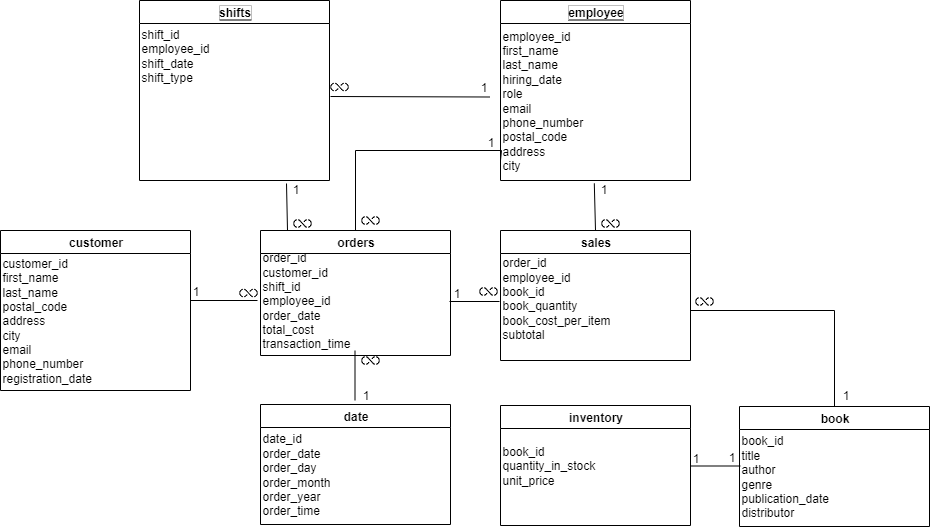

The diagram above was exported from draw.io. Its source (the exported page's mxGraphModel, read from the mxfile embedded in the PNG):
<mxGraphModel dx="1226" dy="1700" grid="1" gridSize="10" guides="1" tooltips="1" connect="1" arrows="1" fold="1" page="1" pageScale="1" pageWidth="850" pageHeight="1100" background="light-dark(#FFFFFF,#F6F6F6)" math="0" shadow="0">
  <root>
    <mxCell id="0" />
    <mxCell id="1" parent="0" />
    <mxCell id="O3s7J7eRnjvy_xBIqY8p-4" value="customer" style="swimlane;html=1;labelBorderColor=none;fontColor=light-dark(#000000,#030303);labelBackgroundColor=none;strokeColor=light-dark(#000000,#000000);fillColor=light-dark(#FFFFFF,#FAFAFA);" vertex="1" parent="1">
      <mxGeometry x="40" y="170" width="190" height="160" as="geometry" />
    </mxCell>
    <mxCell id="O3s7J7eRnjvy_xBIqY8p-5" value="customer_id&lt;div&gt;first_name&lt;/div&gt;&lt;div&gt;last_name&lt;/div&gt;&lt;div&gt;postal_code&lt;/div&gt;&lt;div&gt;address&lt;/div&gt;&lt;div&gt;city&lt;/div&gt;&lt;div&gt;email&lt;/div&gt;&lt;div&gt;phone_number&lt;/div&gt;&lt;div&gt;registration_date&lt;/div&gt;" style="text;html=1;align=left;verticalAlign=middle;resizable=0;points=[];autosize=1;strokeColor=none;fillColor=none;fontColor=light-dark(#000000,#030303);" vertex="1" parent="O3s7J7eRnjvy_xBIqY8p-4">
      <mxGeometry y="20" width="110" height="140" as="geometry" />
    </mxCell>
    <mxCell id="O3s7J7eRnjvy_xBIqY8p-6" value="orders" style="swimlane;html=1;labelBorderColor=none;fontColor=light-dark(#000000,#030303);labelBackgroundColor=none;strokeColor=light-dark(#000000,#000000);fillColor=light-dark(#FFFFFF,#FAFAFA);" vertex="1" parent="1">
      <mxGeometry x="300" y="170" width="190" height="125" as="geometry" />
    </mxCell>
    <mxCell id="O3s7J7eRnjvy_xBIqY8p-7" value="order_id&lt;div&gt;customer_id&lt;/div&gt;&lt;div&gt;shift_id&lt;/div&gt;&lt;div&gt;employee_id&lt;/div&gt;&lt;div&gt;order_date&lt;/div&gt;&lt;div&gt;total_cost&lt;/div&gt;&lt;div&gt;transaction_time&lt;/div&gt;" style="text;html=1;align=left;verticalAlign=middle;resizable=0;points=[];autosize=1;strokeColor=none;fillColor=none;fontColor=light-dark(#000000,#030303);" vertex="1" parent="O3s7J7eRnjvy_xBIqY8p-6">
      <mxGeometry y="15" width="110" height="110" as="geometry" />
    </mxCell>
    <mxCell id="O3s7J7eRnjvy_xBIqY8p-67" value="" style="endArrow=none;html=1;rounded=0;strokeColor=light-dark(#000000,#050505);endSize=9;exitX=0.5;exitY=0;exitDx=0;exitDy=0;entryX=0.938;entryY=1.018;entryDx=0;entryDy=0;entryPerimeter=0;" edge="1" parent="O3s7J7eRnjvy_xBIqY8p-6">
      <mxGeometry width="50" height="50" relative="1" as="geometry">
        <mxPoint x="27" as="sourcePoint" />
        <mxPoint x="26" y="-47" as="targetPoint" />
      </mxGeometry>
    </mxCell>
    <mxCell id="O3s7J7eRnjvy_xBIqY8p-68" value="1" style="text;html=1;align=center;verticalAlign=middle;resizable=0;points=[];autosize=1;strokeColor=none;fillColor=none;fontColor=light-dark(#000000,#050505);" vertex="1" parent="O3s7J7eRnjvy_xBIqY8p-6">
      <mxGeometry x="20" y="-56" width="30" height="30" as="geometry" />
    </mxCell>
    <mxCell id="O3s7J7eRnjvy_xBIqY8p-69" value="" style="shape=image;html=1;verticalAlign=top;verticalLabelPosition=bottom;labelBackgroundColor=#ffffff;imageAspect=0;aspect=fixed;image=https://icons.diagrams.net/icon-cache1/Phosphor_Regular_Vol_3-2947/infinity-1261.svg;fontSize=6;" vertex="1" parent="O3s7J7eRnjvy_xBIqY8p-6">
      <mxGeometry x="32" y="-17" width="20" height="20" as="geometry" />
    </mxCell>
    <mxCell id="O3s7J7eRnjvy_xBIqY8p-8" value="sales" style="swimlane;html=1;labelBorderColor=none;fontColor=light-dark(#000000,#030303);labelBackgroundColor=none;strokeColor=light-dark(#000000,#000000);fillColor=light-dark(#FFFFFF,#FAFAFA);startSize=23;" vertex="1" parent="1">
      <mxGeometry x="540" y="170" width="190" height="130" as="geometry" />
    </mxCell>
    <mxCell id="O3s7J7eRnjvy_xBIqY8p-9" value="order_id&lt;div&gt;employee_id&lt;/div&gt;&lt;div&gt;book_id&lt;/div&gt;&lt;div&gt;book_quantity&lt;/div&gt;&lt;div&gt;book_cost_per_item&lt;/div&gt;&lt;div&gt;subtotal&lt;/div&gt;&lt;div&gt;&lt;br&gt;&lt;/div&gt;" style="text;html=1;align=left;verticalAlign=middle;resizable=0;points=[];autosize=1;strokeColor=none;fillColor=none;fontColor=light-dark(#000000,#030303);" vertex="1" parent="O3s7J7eRnjvy_xBIqY8p-8">
      <mxGeometry y="20" width="130" height="110" as="geometry" />
    </mxCell>
    <mxCell id="O3s7J7eRnjvy_xBIqY8p-10" value="&lt;span style=&quot;background-color: light-dark(rgb(255, 255, 255), rgb(250, 250, 250));&quot;&gt;employee&lt;/span&gt;" style="swimlane;html=1;labelBorderColor=none;fontColor=light-dark(#000000,#030303);labelBackgroundColor=light-dark(#000000,#FFFFFF);strokeColor=light-dark(#000000,#000000);fillColor=light-dark(#FFFFFF,#FAFAFA);" vertex="1" parent="1">
      <mxGeometry x="540" y="-60" width="190" height="180" as="geometry" />
    </mxCell>
    <mxCell id="O3s7J7eRnjvy_xBIqY8p-11" value="&lt;div&gt;employee_id&lt;/div&gt;&lt;div&gt;first_name&lt;/div&gt;&lt;div&gt;last_name&lt;/div&gt;&lt;div&gt;hiring_date&lt;/div&gt;&lt;div&gt;role&lt;/div&gt;&lt;div&gt;email&lt;/div&gt;&lt;div&gt;phone_number&lt;/div&gt;&lt;div&gt;postal_code&lt;/div&gt;&lt;div&gt;address&lt;/div&gt;&lt;div&gt;city&lt;/div&gt;" style="text;html=1;align=left;verticalAlign=middle;resizable=0;points=[];autosize=1;strokeColor=none;fillColor=none;fontColor=light-dark(#000000,#030303);" vertex="1" parent="O3s7J7eRnjvy_xBIqY8p-10">
      <mxGeometry y="20" width="100" height="160" as="geometry" />
    </mxCell>
    <mxCell id="O3s7J7eRnjvy_xBIqY8p-12" value="inventory" style="swimlane;html=1;labelBorderColor=none;fontColor=light-dark(#000000,#030303);labelBackgroundColor=none;strokeColor=light-dark(#000000,#000000);fillColor=light-dark(#FFFFFF,#FAFAFA);" vertex="1" parent="1">
      <mxGeometry x="540" y="345" width="190" height="120" as="geometry" />
    </mxCell>
    <mxCell id="O3s7J7eRnjvy_xBIqY8p-13" value="&lt;div&gt;&lt;span style=&quot;background-color: transparent; color: light-dark(rgb(0, 0, 0), rgb(3, 3, 3));&quot;&gt;book_id&lt;/span&gt;&lt;/div&gt;&lt;div&gt;&lt;span style=&quot;background-color: transparent; color: light-dark(rgb(0, 0, 0), rgb(3, 3, 3));&quot;&gt;quantity_in_stock&lt;/span&gt;&lt;/div&gt;&lt;div&gt;unit_price&lt;/div&gt;" style="text;html=1;align=left;verticalAlign=middle;resizable=0;points=[];autosize=1;strokeColor=none;fillColor=none;fontColor=light-dark(#000000,#030303);" vertex="1" parent="O3s7J7eRnjvy_xBIqY8p-12">
      <mxGeometry y="30" width="120" height="60" as="geometry" />
    </mxCell>
    <mxCell id="O3s7J7eRnjvy_xBIqY8p-14" value="book" style="swimlane;html=1;labelBorderColor=none;fontColor=light-dark(#000000,#030303);labelBackgroundColor=none;strokeColor=light-dark(#000000,#000000);fillColor=light-dark(#FFFFFF,#FAFAFA);startSize=23;" vertex="1" parent="1">
      <mxGeometry x="779" y="346" width="190" height="120" as="geometry" />
    </mxCell>
    <mxCell id="O3s7J7eRnjvy_xBIqY8p-15" value="&lt;div&gt;book_id&lt;/div&gt;&lt;div&gt;title&lt;/div&gt;&lt;div&gt;author&lt;/div&gt;&lt;div&gt;genre&lt;/div&gt;&lt;div&gt;publication_date&lt;/div&gt;&lt;div&gt;distributor&lt;/div&gt;" style="text;html=1;align=left;verticalAlign=middle;resizable=0;points=[];autosize=1;strokeColor=none;fillColor=none;fontColor=light-dark(#000000,#030303);" vertex="1" parent="O3s7J7eRnjvy_xBIqY8p-14">
      <mxGeometry y="20" width="110" height="100" as="geometry" />
    </mxCell>
    <mxCell id="O3s7J7eRnjvy_xBIqY8p-16" value="date" style="swimlane;html=1;labelBorderColor=none;fontColor=light-dark(#000000,#030303);labelBackgroundColor=none;strokeColor=light-dark(#000000,#000000);fillColor=light-dark(#FFFFFF,#FAFAFA);" vertex="1" parent="1">
      <mxGeometry x="300" y="344" width="190" height="120" as="geometry" />
    </mxCell>
    <mxCell id="O3s7J7eRnjvy_xBIqY8p-17" value="&lt;div&gt;date_id&lt;/div&gt;&lt;div&gt;order_date&lt;/div&gt;&lt;div&gt;order_day&lt;/div&gt;&lt;div&gt;order_month&lt;/div&gt;&lt;div&gt;order_year&lt;/div&gt;&lt;div&gt;order_time&lt;/div&gt;" style="text;html=1;align=left;verticalAlign=middle;resizable=0;points=[];autosize=1;strokeColor=none;fillColor=none;fontColor=light-dark(#000000,#030303);" vertex="1" parent="O3s7J7eRnjvy_xBIqY8p-16">
      <mxGeometry y="20" width="90" height="100" as="geometry" />
    </mxCell>
    <mxCell id="O3s7J7eRnjvy_xBIqY8p-24" value="" style="endArrow=none;html=1;rounded=0;strokeColor=light-dark(#000000,#050505);endSize=9;exitX=0.541;exitY=-0.002;exitDx=0;exitDy=0;exitPerimeter=0;" edge="1" parent="O3s7J7eRnjvy_xBIqY8p-16">
      <mxGeometry width="50" height="50" relative="1" as="geometry">
        <mxPoint x="94.5" y="-4" as="sourcePoint" />
        <mxPoint x="94.5" y="-54" as="targetPoint" />
      </mxGeometry>
    </mxCell>
    <mxCell id="O3s7J7eRnjvy_xBIqY8p-57" value="1" style="text;html=1;align=center;verticalAlign=middle;resizable=0;points=[];autosize=1;strokeColor=none;fillColor=none;fontColor=light-dark(#000000,#050505);" vertex="1" parent="O3s7J7eRnjvy_xBIqY8p-16">
      <mxGeometry x="90" y="-24" width="30" height="30" as="geometry" />
    </mxCell>
    <mxCell id="O3s7J7eRnjvy_xBIqY8p-28" value="" style="endArrow=none;html=1;rounded=0;strokeColor=light-dark(#000000,#050505);endSize=9;exitX=0.541;exitY=-0.002;exitDx=0;exitDy=0;exitPerimeter=0;fontSize=6;" edge="1" parent="1">
      <mxGeometry width="50" height="50" relative="1" as="geometry">
        <mxPoint x="230" y="240" as="sourcePoint" />
        <mxPoint x="297" y="240" as="targetPoint" />
      </mxGeometry>
    </mxCell>
    <mxCell id="O3s7J7eRnjvy_xBIqY8p-29" value="" style="endArrow=none;html=1;rounded=0;strokeColor=light-dark(#000000,#050505);endSize=9;exitX=0.541;exitY=-0.002;exitDx=0;exitDy=0;exitPerimeter=0;" edge="1" parent="1">
      <mxGeometry width="50" height="50" relative="1" as="geometry">
        <mxPoint x="489" y="241" as="sourcePoint" />
        <mxPoint x="539" y="241" as="targetPoint" />
      </mxGeometry>
    </mxCell>
    <mxCell id="O3s7J7eRnjvy_xBIqY8p-31" value="" style="endArrow=none;html=1;rounded=0;strokeColor=light-dark(#000000,#050505);endSize=9;exitX=0.541;exitY=-0.002;exitDx=0;exitDy=0;exitPerimeter=0;" edge="1" parent="1">
      <mxGeometry width="50" height="50" relative="1" as="geometry">
        <mxPoint x="730" y="405.5" as="sourcePoint" />
        <mxPoint x="780" y="405.5" as="targetPoint" />
      </mxGeometry>
    </mxCell>
    <mxCell id="O3s7J7eRnjvy_xBIqY8p-34" style="edgeStyle=orthogonalEdgeStyle;rounded=0;orthogonalLoop=1;jettySize=auto;html=1;exitX=0.5;exitY=0;exitDx=0;exitDy=0;entryX=0.5;entryY=0;entryDx=0;entryDy=0;strokeColor=light-dark(#000000,#050505);shape=wire;dashed=1;endArrow=none;endFill=0;" edge="1" parent="1" target="O3s7J7eRnjvy_xBIqY8p-14">
      <mxGeometry relative="1" as="geometry">
        <mxPoint x="730" y="247" as="sourcePoint" />
        <mxPoint x="876" y="160" as="targetPoint" />
        <Array as="points">
          <mxPoint x="730" y="250" />
          <mxPoint x="874" y="250" />
        </Array>
      </mxGeometry>
    </mxCell>
    <mxCell id="O3s7J7eRnjvy_xBIqY8p-37" value="1" style="text;html=1;align=center;verticalAlign=middle;resizable=0;points=[];autosize=1;strokeColor=none;fillColor=none;fontColor=light-dark(#000000,#050505);" vertex="1" parent="1">
      <mxGeometry x="220" y="216" width="30" height="30" as="geometry" />
    </mxCell>
    <mxCell id="O3s7J7eRnjvy_xBIqY8p-43" value="" style="shape=image;html=1;verticalAlign=top;verticalLabelPosition=bottom;labelBackgroundColor=#ffffff;imageAspect=0;aspect=fixed;image=https://icons.diagrams.net/icon-cache1/Phosphor_Regular_Vol_3-2947/infinity-1261.svg;fontSize=6;" vertex="1" parent="1">
      <mxGeometry x="278" y="222.5" width="20" height="20" as="geometry" />
    </mxCell>
    <mxCell id="O3s7J7eRnjvy_xBIqY8p-45" value="" style="shape=image;html=1;verticalAlign=top;verticalLabelPosition=bottom;labelBackgroundColor=#ffffff;imageAspect=0;aspect=fixed;image=https://icons.diagrams.net/icon-cache1/Phosphor_Regular_Vol_3-2947/infinity-1261.svg;fontSize=6;" vertex="1" parent="1">
      <mxGeometry x="400" y="150" width="20" height="20" as="geometry" />
    </mxCell>
    <mxCell id="O3s7J7eRnjvy_xBIqY8p-47" value="" style="edgeStyle=orthogonalEdgeStyle;rounded=0;orthogonalLoop=1;jettySize=auto;html=1;exitX=0.5;exitY=0;exitDx=0;exitDy=0;strokeColor=light-dark(#000000,#050505);shape=wire;dashed=1;endArrow=none;endFill=0;" edge="1" parent="1" source="O3s7J7eRnjvy_xBIqY8p-6">
      <mxGeometry relative="1" as="geometry">
        <mxPoint x="395" y="170" as="sourcePoint" />
        <mxPoint x="540" y="100" as="targetPoint" />
        <Array as="points">
          <mxPoint x="395" y="90" />
          <mxPoint x="541" y="90" />
        </Array>
      </mxGeometry>
    </mxCell>
    <mxCell id="O3s7J7eRnjvy_xBIqY8p-46" value="1" style="text;html=1;align=center;verticalAlign=middle;resizable=0;points=[];autosize=1;strokeColor=none;fillColor=none;fontColor=light-dark(#000000,#050505);" vertex="1" parent="1">
      <mxGeometry x="515" y="67" width="30" height="30" as="geometry" />
    </mxCell>
    <mxCell id="O3s7J7eRnjvy_xBIqY8p-32" value="" style="endArrow=none;html=1;rounded=0;strokeColor=light-dark(#000000,#050505);endSize=9;exitX=0.5;exitY=0;exitDx=0;exitDy=0;entryX=0.938;entryY=1.018;entryDx=0;entryDy=0;entryPerimeter=0;" edge="1" parent="1" source="O3s7J7eRnjvy_xBIqY8p-8" target="O3s7J7eRnjvy_xBIqY8p-11">
      <mxGeometry width="50" height="50" relative="1" as="geometry">
        <mxPoint x="639" y="151" as="sourcePoint" />
        <mxPoint x="634" y="124" as="targetPoint" />
      </mxGeometry>
    </mxCell>
    <mxCell id="O3s7J7eRnjvy_xBIqY8p-48" value="1" style="text;html=1;align=center;verticalAlign=middle;resizable=0;points=[];autosize=1;strokeColor=none;fillColor=none;fontColor=light-dark(#000000,#050505);" vertex="1" parent="1">
      <mxGeometry x="481" y="218" width="30" height="30" as="geometry" />
    </mxCell>
    <mxCell id="O3s7J7eRnjvy_xBIqY8p-50" value="" style="shape=image;html=1;verticalAlign=top;verticalLabelPosition=bottom;labelBackgroundColor=#ffffff;imageAspect=0;aspect=fixed;image=https://icons.diagrams.net/icon-cache1/Phosphor_Regular_Vol_3-2947/infinity-1261.svg;fontSize=6;" vertex="1" parent="1">
      <mxGeometry x="518" y="221" width="20" height="20" as="geometry" />
    </mxCell>
    <mxCell id="O3s7J7eRnjvy_xBIqY8p-51" value="1" style="text;html=1;align=center;verticalAlign=middle;resizable=0;points=[];autosize=1;strokeColor=none;fillColor=none;fontColor=light-dark(#000000,#050505);" vertex="1" parent="1">
      <mxGeometry x="628" y="114" width="30" height="30" as="geometry" />
    </mxCell>
    <mxCell id="O3s7J7eRnjvy_xBIqY8p-52" value="" style="shape=image;html=1;verticalAlign=top;verticalLabelPosition=bottom;labelBackgroundColor=#ffffff;imageAspect=0;aspect=fixed;image=https://icons.diagrams.net/icon-cache1/Phosphor_Regular_Vol_3-2947/infinity-1261.svg;fontSize=6;" vertex="1" parent="1">
      <mxGeometry x="640" y="153" width="20" height="20" as="geometry" />
    </mxCell>
    <mxCell id="O3s7J7eRnjvy_xBIqY8p-53" value="1" style="text;html=1;align=center;verticalAlign=middle;resizable=0;points=[];autosize=1;strokeColor=none;fillColor=none;fontColor=light-dark(#000000,#050505);" vertex="1" parent="1">
      <mxGeometry x="870" y="320" width="30" height="30" as="geometry" />
    </mxCell>
    <mxCell id="O3s7J7eRnjvy_xBIqY8p-54" value="" style="shape=image;html=1;verticalAlign=top;verticalLabelPosition=bottom;labelBackgroundColor=#ffffff;imageAspect=0;aspect=fixed;image=https://icons.diagrams.net/icon-cache1/Phosphor_Regular_Vol_3-2947/infinity-1261.svg;fontSize=6;" vertex="1" parent="1">
      <mxGeometry x="734" y="231" width="20" height="20" as="geometry" />
    </mxCell>
    <mxCell id="O3s7J7eRnjvy_xBIqY8p-55" value="1" style="text;html=1;align=center;verticalAlign=middle;resizable=0;points=[];autosize=1;strokeColor=none;fillColor=none;fontColor=light-dark(#000000,#050505);" vertex="1" parent="1">
      <mxGeometry x="756" y="382" width="30" height="30" as="geometry" />
    </mxCell>
    <mxCell id="O3s7J7eRnjvy_xBIqY8p-56" value="1" style="text;html=1;align=center;verticalAlign=middle;resizable=0;points=[];autosize=1;strokeColor=none;fillColor=none;fontColor=light-dark(#000000,#050505);" vertex="1" parent="1">
      <mxGeometry x="720" y="383" width="30" height="30" as="geometry" />
    </mxCell>
    <mxCell id="O3s7J7eRnjvy_xBIqY8p-58" value="" style="shape=image;html=1;verticalAlign=top;verticalLabelPosition=bottom;labelBackgroundColor=#ffffff;imageAspect=0;aspect=fixed;image=https://icons.diagrams.net/icon-cache1/Phosphor_Regular_Vol_3-2947/infinity-1261.svg;fontSize=6;" vertex="1" parent="1">
      <mxGeometry x="400" y="290" width="20" height="20" as="geometry" />
    </mxCell>
    <mxCell id="O3s7J7eRnjvy_xBIqY8p-60" value="&lt;span style=&quot;background-color: light-dark(rgb(255, 255, 255), rgb(250, 250, 250));&quot;&gt;shifts&lt;/span&gt;" style="swimlane;html=1;labelBorderColor=none;fontColor=light-dark(#000000,#030303);labelBackgroundColor=light-dark(#000000,#FFFFFF);strokeColor=light-dark(#000000,#000000);fillColor=light-dark(#FFFFFF,#FAFAFA);" vertex="1" parent="1">
      <mxGeometry x="179" y="-60" width="190" height="180" as="geometry" />
    </mxCell>
    <mxCell id="O3s7J7eRnjvy_xBIqY8p-61" value="&lt;div&gt;shift_id&lt;/div&gt;&lt;div&gt;employee_id&lt;/div&gt;&lt;div&gt;shift_date&lt;/div&gt;&lt;div&gt;shift_type&lt;/div&gt;" style="text;html=1;align=left;verticalAlign=middle;resizable=0;points=[];autosize=1;strokeColor=none;fillColor=none;fontColor=light-dark(#000000,#030303);" vertex="1" parent="O3s7J7eRnjvy_xBIqY8p-60">
      <mxGeometry y="20" width="90" height="70" as="geometry" />
    </mxCell>
    <mxCell id="O3s7J7eRnjvy_xBIqY8p-62" value="" style="endArrow=none;html=1;rounded=0;strokeColor=light-dark(#000000,#050505);endSize=9;fontSize=6;" edge="1" parent="1">
      <mxGeometry width="50" height="50" relative="1" as="geometry">
        <mxPoint x="370" y="36" as="sourcePoint" />
        <mxPoint x="529.5" y="36.5" as="targetPoint" />
      </mxGeometry>
    </mxCell>
    <mxCell id="O3s7J7eRnjvy_xBIqY8p-63" value="1" style="text;html=1;align=center;verticalAlign=middle;resizable=0;points=[];autosize=1;strokeColor=none;fillColor=none;fontColor=light-dark(#000000,#050505);" vertex="1" parent="1">
      <mxGeometry x="508" y="11.5" width="30" height="30" as="geometry" />
    </mxCell>
    <mxCell id="O3s7J7eRnjvy_xBIqY8p-64" value="" style="shape=image;html=1;verticalAlign=top;verticalLabelPosition=bottom;labelBackgroundColor=#ffffff;imageAspect=0;aspect=fixed;image=https://icons.diagrams.net/icon-cache1/Phosphor_Regular_Vol_3-2947/infinity-1261.svg;fontSize=6;" vertex="1" parent="1">
      <mxGeometry x="369" y="16.5" width="20" height="20" as="geometry" />
    </mxCell>
  </root>
</mxGraphModel>